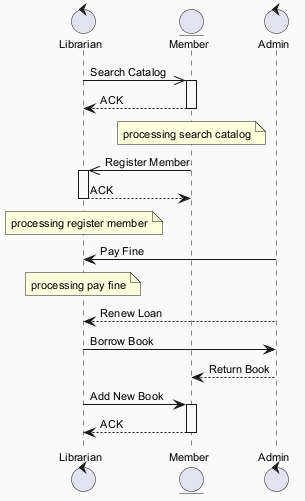

The diagram above was rendered by PlantUML. Its source (embedded in the PNG):
@startuml
skinparam backgroundColor #FAFAFA
skinparam classBackgroundColor #FFF3E0
skinparam classBorderColor #E65100
skinparam defaultFontSize 11
control "Librarian" as L
entity "Member" as M
control "Admin" as A
L ->> M : Search Catalog
activate M
M --> L : ACK
deactivate M
note over M : processing search catalog
M ->> L : Register Member
activate L
L --> M : ACK
deactivate L
note over L : processing register member
A -> L : Pay Fine
note over L : processing pay fine
A --> L : Renew Loan
L -> A : Borrow Book
A --> M : Return Book
L -> M : Add New Book
activate M
M --> L : ACK
deactivate M
@enduml